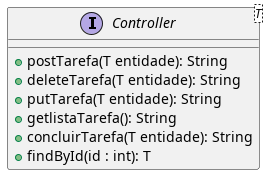

The diagram above was rendered by PlantUML. Its source (embedded in the PNG):
@startuml

skinparam line ortho

interface Controller<T> {
    + postTarefa(T entidade): String
    + deleteTarefa(T entidade): String
    + putTarefa(T entidade): String
    + getlistaTarefa(): String
    + concluirTarefa(T entidade): String
    + findById(id : int): T
}


@enduml